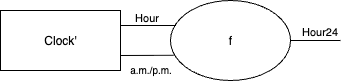

The diagram above was exported from draw.io. Its source (the exported page's mxGraphModel, read from the mxfile embedded in the PNG):
<mxGraphModel dx="445" dy="318" grid="1" gridSize="10" guides="1" tooltips="1" connect="1" arrows="1" fold="1" page="1" pageScale="1" pageWidth="850" pageHeight="1100" math="0" shadow="0">
  <root>
    <mxCell id="0" />
    <mxCell id="1" parent="0" />
    <mxCell id="NloO71O-_UiFP4VRWAcp-5" value="Clock'" style="rounded=0;whiteSpace=wrap;html=1;" vertex="1" parent="1">
      <mxGeometry x="400" y="460" width="120" height="60" as="geometry" />
    </mxCell>
    <mxCell id="NloO71O-_UiFP4VRWAcp-6" value="f" style="ellipse;whiteSpace=wrap;html=1;" vertex="1" parent="1">
      <mxGeometry x="570" y="450" width="120" height="80" as="geometry" />
    </mxCell>
    <mxCell id="NloO71O-_UiFP4VRWAcp-8" style="edgeStyle=orthogonalEdgeStyle;rounded=0;orthogonalLoop=1;jettySize=auto;html=1;exitX=1;exitY=0.25;exitDx=0;exitDy=0;endArrow=none;endFill=0;entryX=0.046;entryY=0.314;entryDx=0;entryDy=0;entryPerimeter=0;" edge="1" parent="1" source="NloO71O-_UiFP4VRWAcp-5" target="NloO71O-_UiFP4VRWAcp-6">
      <mxGeometry relative="1" as="geometry">
        <mxPoint x="560" y="475" as="targetPoint" />
      </mxGeometry>
    </mxCell>
    <mxCell id="NloO71O-_UiFP4VRWAcp-11" value="Hour" style="edgeLabel;html=1;align=center;verticalAlign=bottom;resizable=0;points=[];labelPosition=center;verticalLabelPosition=top;" vertex="1" connectable="0" parent="NloO71O-_UiFP4VRWAcp-8">
      <mxGeometry x="-0.0828" y="-1" relative="1" as="geometry">
        <mxPoint as="offset" />
      </mxGeometry>
    </mxCell>
    <mxCell id="NloO71O-_UiFP4VRWAcp-9" value="" style="endArrow=none;html=1;rounded=0;exitX=1;exitY=0.75;exitDx=0;exitDy=0;entryX=0.026;entryY=0.685;entryDx=0;entryDy=0;entryPerimeter=0;" edge="1" parent="1" source="NloO71O-_UiFP4VRWAcp-5" target="NloO71O-_UiFP4VRWAcp-6">
      <mxGeometry width="50" height="50" relative="1" as="geometry">
        <mxPoint x="560" y="530" as="sourcePoint" />
        <mxPoint x="610" y="480" as="targetPoint" />
      </mxGeometry>
    </mxCell>
    <mxCell id="NloO71O-_UiFP4VRWAcp-12" value="a.m./p.m." style="edgeLabel;html=1;align=center;verticalAlign=top;resizable=0;points=[];fontSize=10;labelPosition=center;verticalLabelPosition=bottom;" vertex="1" connectable="0" parent="NloO71O-_UiFP4VRWAcp-9">
      <mxGeometry x="-0.0525" y="-1" relative="1" as="geometry">
        <mxPoint x="5" as="offset" />
      </mxGeometry>
    </mxCell>
    <mxCell id="NloO71O-_UiFP4VRWAcp-10" value="" style="endArrow=none;html=1;rounded=0;exitX=1;exitY=0.5;exitDx=0;exitDy=0;" edge="1" parent="1" source="NloO71O-_UiFP4VRWAcp-6">
      <mxGeometry width="50" height="50" relative="1" as="geometry">
        <mxPoint x="560" y="530" as="sourcePoint" />
        <mxPoint x="740" y="490" as="targetPoint" />
      </mxGeometry>
    </mxCell>
    <mxCell id="NloO71O-_UiFP4VRWAcp-13" value="Hour24" style="edgeLabel;html=1;align=center;verticalAlign=bottom;resizable=0;points=[];labelPosition=center;verticalLabelPosition=top;" vertex="1" connectable="0" parent="NloO71O-_UiFP4VRWAcp-10">
      <mxGeometry x="0.1533" relative="1" as="geometry">
        <mxPoint as="offset" />
      </mxGeometry>
    </mxCell>
  </root>
</mxGraphModel>